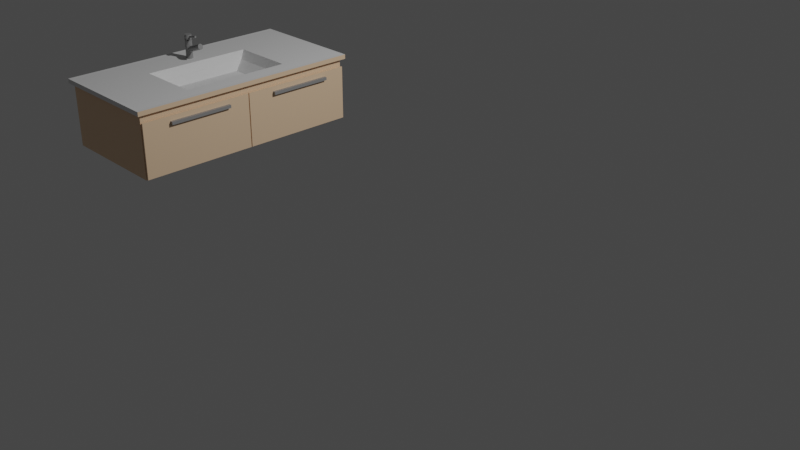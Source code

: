 # Source: sink-only.blend  (saved by Blender 2.93.21; exported with 4.5.12 LTS)
import bpy
from mathutils import Matrix  # noqa: F401  (used for matrix-valued properties, if any)

bpy.ops.wm.read_factory_settings(use_empty=True)
scene = bpy.context.scene
scene.name = 'Scene'

# ---- collections
col_collection = bpy.data.collections.new('Collection'); scene.collection.children.link(col_collection)

# ---- materials (node trees are filled in below, after node groups)
mat_tap_metal_001 = bpy.data.materials.new('tap-metal.001')
mat_tap_metal_001.use_transparent_shadow = False
mat_wood_001 = bpy.data.materials.new('wood.001')
mat_wood_001.use_transparent_shadow = False
mat_sink_white_001 = bpy.data.materials.new('sink-white.001')
mat_sink_white_001.use_transparent_shadow = False

# ---- material node trees
mat_tap_metal_001.use_nodes = True; mat_tap_metal_001.node_tree.nodes.clear()
_N = mat_tap_metal_001.node_tree.nodes; _L = mat_tap_metal_001.node_tree.links
n0 = _N.new('ShaderNodeBsdfPrincipled'); n0.name = 'Principled BSDF'; n0.location = (-105, 304)
n0.distribution = 'GGX'
n0.subsurface_method = 'BURLEY'
n0.inputs[0].default_value = (0.2608, 0.2608, 0.2608, 1.0)
n0.inputs[2].default_value = 0.3468
n0.inputs[3].default_value = 1.45
n0.inputs[27].default_value = (0.0, 0.0, 0.0, 1.0)
n0.inputs[28].default_value = 1.0
n1 = _N.new('ShaderNodeOutputMaterial'); n1.name = 'Material Output'; n1.location = (185, 304)
_L.new(n0.outputs[0], n1.inputs[0])
n1.is_active_output = True
mat_wood_001.use_nodes = True; mat_wood_001.node_tree.nodes.clear()
_N = mat_wood_001.node_tree.nodes; _L = mat_wood_001.node_tree.links
n0 = _N.new('ShaderNodeBsdfPrincipled'); n0.name = 'Principled BSDF'; n0.location = (10, 300)
n0.distribution = 'GGX'
n0.subsurface_method = 'BURLEY'
n0.inputs[0].default_value = (0.8469, 0.5972, 0.3916, 1.0)
n0.inputs[3].default_value = 1.45
n0.inputs[27].default_value = (0.0, 0.0, 0.0, 1.0)
n0.inputs[28].default_value = 1.0
n1 = _N.new('ShaderNodeOutputMaterial'); n1.name = 'Material Output'; n1.location = (300, 300)
_L.new(n0.outputs[0], n1.inputs[0])
n1.is_active_output = True
mat_sink_white_001.use_nodes = True; mat_sink_white_001.node_tree.nodes.clear()
_N = mat_sink_white_001.node_tree.nodes; _L = mat_sink_white_001.node_tree.links
n0 = _N.new('ShaderNodeBsdfPrincipled'); n0.name = 'Principled BSDF'; n0.location = (10, 300)
n0.distribution = 'GGX'
n0.subsurface_method = 'BURLEY'
n0.inputs[2].default_value = 1.0
n0.inputs[3].default_value = 1.45
n0.inputs[27].default_value = (0.0, 0.0, 0.0, 1.0)
n0.inputs[28].default_value = 1.0
n1 = _N.new('ShaderNodeOutputMaterial'); n1.name = 'Material Output'; n1.location = (300, 300)
_L.new(n0.outputs[0], n1.inputs[0])
n1.is_active_output = True

# ---- world
world_world = bpy.data.worlds.new('World'); scene.world = world_world
world_world.use_nodes = True; world_world.node_tree.nodes.clear()
_N = world_world.node_tree.nodes; _L = world_world.node_tree.links
n0 = _N.new('ShaderNodeOutputWorld'); n0.name = 'World Output'; n0.location = (300, 300)
n1 = _N.new('ShaderNodeBackground'); n1.name = 'Background'; n1.location = (10, 300)
n1.inputs[0].default_value = (0.05088, 0.05088, 0.05088, 1.0)
_L.new(n1.outputs[0], n0.inputs[0])
n0.is_active_output = True
world_world.color = (0.05088, 0.05088, 0.05088)
world_world.use_sun_shadow = False
world_world.sun_shadow_jitter_overblur = 0.0

# ---- cameras
cam_camera = bpy.data.cameras.new('Camera')
cam_camera.clip_end = 100.0
cam_camera.ortho_scale = 7.314

# ---- lights
light_light = bpy.data.lights.new('Light', 'POINT')
light_light.transmission_factor = 0.0
light_light.energy = 1000.0
light_light.shadow_soft_size = 0.1
light_light.shadow_maximum_resolution = 0.006
light_light.use_absolute_resolution = True

# ---- meshes
me_cylinder_008 = bpy.data.meshes.new('Cylinder.008')
me_cylinder_008.from_pydata([(0.0, 1.0, -1.0), (0.0, 1.0, 1.0), (0.1951, 0.9808, -1.0), (0.1951, 0.9808, 1.0), (0.3827, 0.9239, -1.0), (0.3827, 0.9239, 1.0), (0.5556, 0.8315, -1.0), (0.5556, 0.8315, 1.0), (0.7071, 0.7071, -1.0), (0.7071, 0.7071, 1.0), (0.8315, 0.5556, -1.0), (0.8315, 0.5556, 1.0), (0.9239, 0.3827, -1.0), (0.9239, 0.3827, 1.0), (0.9808, 0.1951, -1.0), (0.9808, 0.1951, 1.0), (1.0, -4.371e-08, -1.0), (1.0, -4.371e-08, 1.0), (0.9808, -0.1951, -1.0), (0.9808, -0.1951, 1.0), (0.9239, -0.3827, -1.0), (0.9239, -0.3827, 1.0), (0.8315, -0.5556, -1.0), (0.8315, -0.5556, 1.0), (0.7071, -0.7071, -1.0), (0.7071, -0.7071, 1.0), (0.5556, -0.8315, -1.0), (0.5556, -0.8315, 1.0), (0.3827, -0.9239, -1.0), (0.3827, -0.9239, 1.0), (0.1951, -0.9808, -1.0), (0.1951, -0.9808, 1.0), (-8.742e-08, -1.0, -1.0), (-8.742e-08, -1.0, 1.0), (-0.1951, -0.9808, -1.0), (-0.1951, -0.9808, 1.0), (-0.3827, -0.9239, -1.0), (-0.3827, -0.9239, 1.0), (-0.5556, -0.8315, -1.0), (-0.5556, -0.8315, 1.0), (-0.7071, -0.7071, -1.0), (-0.7071, -0.7071, 1.0), (-0.8315, -0.5556, -1.0), (-0.8315, -0.5556, 1.0), (-0.9239, -0.3827, -1.0), (-0.9239, -0.3827, 1.0), (-0.9808, -0.1951, -1.0), (-0.9808, -0.1951, 1.0), (-1.0, 1.192e-08, -1.0), (-1.0, 1.192e-08, 1.0), (-0.9808, 0.1951, -1.0), (-0.9808, 0.1951, 1.0), (-0.9239, 0.3827, -1.0), (-0.9239, 0.3827, 1.0), (-0.8315, 0.5556, -1.0), (-0.8315, 0.5556, 1.0), (-0.7071, 0.7071, -1.0), (-0.7071, 0.7071, 1.0), (-0.5556, 0.8315, -1.0), (-0.5556, 0.8315, 1.0), (-0.3827, 0.9239, -1.0), (-0.3827, 0.9239, 1.0), (-0.1951, 0.9808, -1.0), (-0.1951, 0.9808, 1.0)], [], [(0, 1, 3, 2), (2, 3, 5, 4), (4, 5, 7, 6), (6, 7, 9, 8), (8, 9, 11, 10), (10, 11, 13, 12), (12, 13, 15, 14), (14, 15, 17, 16), (16, 17, 19, 18), (18, 19, 21, 20), (20, 21, 23, 22), (22, 23, 25, 24), (24, 25, 27, 26), (26, 27, 29, 28), (28, 29, 31, 30), (30, 31, 33, 32), (32, 33, 35, 34), (34, 35, 37, 36), (36, 37, 39, 38), (38, 39, 41, 40), (40, 41, 43, 42), (42, 43, 45, 44), (44, 45, 47, 46), (46, 47, 49, 48), (48, 49, 51, 50), (50, 51, 53, 52), (52, 53, 55, 54), (54, 55, 57, 56), (56, 57, 59, 58), (58, 59, 61, 60), (3, 1, 63, 61, 59, 57, 55, 53, 51, 49, 47, 45, 43, 41, 39, 37, 35, 33, 31, 29, 27, 25, 23, 21, 19, 17, 15, 13, 11, 9, 7, 5), (60, 61, 63, 62), (62, 63, 1, 0), (0, 2, 4, 6, 8, 10, 12, 14, 16, 18, 20, 22, 24, 26, 28, 30, 32, 34, 36, 38, 40, 42, 44, 46, 48, 50, 52, 54, 56, 58, 60, 62)])
_uv = me_cylinder_008.uv_layers.new(name='UVMap')
_uv.uv.foreach_set('vector', [1.0, 0.5, 1.0, 1.0, 0.9688, 1.0, 0.9688, 0.5, 0.9688, 0.5, 0.9688, 1.0, 0.9375, 1.0, 0.9375, 0.5, 0.9375, 0.5, 0.9375, 1.0, 0.9062, 1.0, 0.9062, 0.5, 0.9062, 0.5, 0.9062, 1.0, 0.875, 1.0, 0.875, 0.5, 0.875, 0.5, 0.875, 1.0, 0.8438, 1.0, 0.8438, 0.5, 0.8438, 0.5, 0.8438, 1.0, 0.8125, 1.0, 0.8125, 0.5, 0.8125, 0.5, 0.8125, 1.0, 0.7812, 1.0, 0.7812, 0.5, 0.7812, 0.5, 0.7812, 1.0, 0.75, 1.0, 0.75, 0.5, 0.75, 0.5, 0.75, 1.0, 0.7188, 1.0, 0.7188, 0.5, 0.7188, 0.5, 0.7188, 1.0, 0.6875, 1.0, 0.6875, 0.5, 0.6875, 0.5, 0.6875, 1.0, 0.6562, 1.0, 0.6562, 0.5, 0.6562, 0.5, 0.6562, 1.0, 0.625, 1.0, 0.625, 0.5, 0.625, 0.5, 0.625, 1.0, 0.5938, 1.0, 0.5938, 0.5, 0.5938, 0.5, 0.5938, 1.0, 0.5625, 1.0, 0.5625, 0.5, 0.5625, 0.5, 0.5625, 1.0, 0.5312, 1.0, 0.5312, 0.5, 0.5312, 0.5, 0.5312, 1.0, 0.5, 1.0, 0.5, 0.5, 0.5, 0.5, 0.5, 1.0, 0.4688, 1.0, 0.4688, 0.5, 0.4688, 0.5, 0.4688, 1.0, 0.4375, 1.0, 0.4375, 0.5, 0.4375, 0.5, 0.4375, 1.0, 0.4062, 1.0, 0.4062, 0.5, 0.4062, 0.5, 0.4062, 1.0, 0.375, 1.0, 0.375, 0.5, 0.375, 0.5, 0.375, 1.0, 0.3438, 1.0, 0.3438, 0.5, 0.3438, 0.5, 0.3438, 1.0, 0.3125, 1.0, 0.3125, 0.5, 0.3125, 0.5, 0.3125, 1.0, 0.2812, 1.0, 0.2812, 0.5, 0.2812, 0.5, 0.2812, 1.0, 0.25, 1.0, 0.25, 0.5, 0.25, 0.5, 0.25, 1.0, 0.2188, 1.0, 0.2188, 0.5, 0.2188, 0.5, 0.2188, 1.0, 0.1875, 1.0, 0.1875, 0.5, 0.1875, 0.5, 0.1875, 1.0, 0.1562, 1.0, 0.1562, 0.5, 0.1562, 0.5, 0.1562, 1.0, 0.125, 1.0, 0.125, 0.5, 0.125, 0.5, 0.125, 1.0, 0.09375, 1.0, 0.09375, 0.5, 0.09375, 0.5, 0.09375, 1.0, 0.0625, 1.0, 0.0625, 0.5, 0.2968, 0.4854, 0.25, 0.49, 0.2032, 0.4854, 0.1582, 0.4717, 0.1167, 0.4496, 0.08029, 0.4197, 0.05045, 0.3833, 0.02827, 0.3418, 0.01461, 0.2968, 0.01, 0.25, 0.01461, 0.2032, 0.02827, 0.1582, 0.05045, 0.1167, 0.08029, 0.08029, 0.1167, 0.05045, 0.1582, 0.02827, 0.2032, 0.01461, 0.25, 0.01, 0.2968, 0.01461, 0.3418, 0.02827, 0.3833, 0.05045, 0.4197, 0.08029, 0.4496, 0.1167, 0.4717, 0.1582, 0.4854, 0.2032, 0.49, 0.25, 0.4854, 0.2968, 0.4717, 0.3418, 0.4496, 0.3833, 0.4197, 0.4197, 0.3833, 0.4496, 0.3418, 0.4717, 0.0625, 0.5, 0.0625, 1.0, 0.03125, 1.0, 0.03125, 0.5, 0.03125, 0.5, 0.03125, 1.0, 0.0, 1.0, 0.0, 0.5, 0.75, 0.49, 0.7968, 0.4854, 0.8418, 0.4717, 0.8833, 0.4496, 0.9197, 0.4197, 0.9496, 0.3833, 0.9717, 0.3418, 0.9854, 0.2968, 0.99, 0.25, 0.9854, 0.2032, 0.9717, 0.1582, 0.9496, 0.1167, 0.9197, 0.08029, 0.8833, 0.05045, 0.8418, 0.02827, 0.7968, 0.01461, 0.75, 0.01, 0.7032, 0.01461, 0.6582, 0.02827, 0.6167, 0.05045, 0.5803, 0.08029, 0.5504, 0.1167, 0.5283, 0.1582, 0.5146, 0.2032, 0.51, 0.25, 0.5146, 0.2968, 0.5283, 0.3418, 0.5504, 0.3833, 0.5803, 0.4197, 0.6167, 0.4496, 0.6582, 0.4717, 0.7032, 0.4854])
me_cylinder_008.materials.append(mat_tap_metal_001)
me_cylinder_008.use_remesh_fix_poles = True
me_cylinder_008.use_remesh_preserve_attributes = False
me_cylinder_008.update()
me_cylinder_009 = bpy.data.meshes.new('Cylinder.009')
me_cylinder_009.from_pydata([(0.0, 1.0, -1.0), (0.0, 1.0, 1.0), (0.1951, 0.9808, -1.0), (0.1951, 0.9808, 1.0), (0.3827, 0.9239, -1.0), (0.3827, 0.9239, 1.0), (0.5556, 0.8315, -1.0), (0.5556, 0.8315, 1.0), (0.7071, 0.7071, -1.0), (0.7071, 0.7071, 1.0), (0.8315, 0.5556, -1.0), (0.8315, 0.5556, 1.0), (0.9239, 0.3827, -1.0), (0.9239, 0.3827, 1.0), (0.9808, 0.1951, -1.0), (0.9808, 0.1951, 1.0), (1.0, -4.371e-08, -1.0), (1.0, -4.371e-08, 1.0), (0.9808, -0.1951, -1.0), (0.9808, -0.1951, 1.0), (0.9239, -0.3827, -1.0), (0.9239, -0.3827, 1.0), (0.8315, -0.5556, -1.0), (0.8315, -0.5556, 1.0), (0.7071, -0.7071, -1.0), (0.7071, -0.7071, 1.0), (0.5556, -0.8315, -1.0), (0.5556, -0.8315, 1.0), (0.3827, -0.9239, -1.0), (0.3827, -0.9239, 1.0), (0.1951, -0.9808, -1.0), (0.1951, -0.9808, 1.0), (-8.742e-08, -1.0, -1.0), (-8.742e-08, -1.0, 1.0), (-0.1951, -0.9808, -1.0), (-0.1951, -0.9808, 1.0), (-0.3827, -0.9239, -1.0), (-0.3827, -0.9239, 1.0), (-0.5556, -0.8315, -1.0), (-0.5556, -0.8315, 1.0), (-0.7071, -0.7071, -1.0), (-0.7071, -0.7071, 1.0), (-0.8315, -0.5556, -1.0), (-0.8315, -0.5556, 1.0), (-0.9239, -0.3827, -1.0), (-0.9239, -0.3827, 1.0), (-0.9808, -0.1951, -1.0), (-0.9808, -0.1951, 1.0), (-1.0, 1.192e-08, -1.0), (-1.0, 1.192e-08, 1.0), (-0.9808, 0.1951, -1.0), (-0.9808, 0.1951, 1.0), (-0.9239, 0.3827, -1.0), (-0.9239, 0.3827, 1.0), (-0.8315, 0.5556, -1.0), (-0.8315, 0.5556, 1.0), (-0.7071, 0.7071, -1.0), (-0.7071, 0.7071, 1.0), (-0.5556, 0.8315, -1.0), (-0.5556, 0.8315, 1.0), (-0.3827, 0.9239, -1.0), (-0.3827, 0.9239, 1.0), (-0.1951, 0.9808, -1.0), (-0.1951, 0.9808, 1.0)], [], [(0, 1, 3, 2), (2, 3, 5, 4), (4, 5, 7, 6), (6, 7, 9, 8), (8, 9, 11, 10), (10, 11, 13, 12), (12, 13, 15, 14), (14, 15, 17, 16), (16, 17, 19, 18), (18, 19, 21, 20), (20, 21, 23, 22), (22, 23, 25, 24), (24, 25, 27, 26), (26, 27, 29, 28), (28, 29, 31, 30), (30, 31, 33, 32), (32, 33, 35, 34), (34, 35, 37, 36), (36, 37, 39, 38), (38, 39, 41, 40), (40, 41, 43, 42), (42, 43, 45, 44), (44, 45, 47, 46), (46, 47, 49, 48), (48, 49, 51, 50), (50, 51, 53, 52), (52, 53, 55, 54), (54, 55, 57, 56), (56, 57, 59, 58), (58, 59, 61, 60), (3, 1, 63, 61, 59, 57, 55, 53, 51, 49, 47, 45, 43, 41, 39, 37, 35, 33, 31, 29, 27, 25, 23, 21, 19, 17, 15, 13, 11, 9, 7, 5), (60, 61, 63, 62), (62, 63, 1, 0), (0, 2, 4, 6, 8, 10, 12, 14, 16, 18, 20, 22, 24, 26, 28, 30, 32, 34, 36, 38, 40, 42, 44, 46, 48, 50, 52, 54, 56, 58, 60, 62)])
_uv = me_cylinder_009.uv_layers.new(name='UVMap')
_uv.uv.foreach_set('vector', [1.0, 0.5, 1.0, 1.0, 0.9688, 1.0, 0.9688, 0.5, 0.9688, 0.5, 0.9688, 1.0, 0.9375, 1.0, 0.9375, 0.5, 0.9375, 0.5, 0.9375, 1.0, 0.9062, 1.0, 0.9062, 0.5, 0.9062, 0.5, 0.9062, 1.0, 0.875, 1.0, 0.875, 0.5, 0.875, 0.5, 0.875, 1.0, 0.8438, 1.0, 0.8438, 0.5, 0.8438, 0.5, 0.8438, 1.0, 0.8125, 1.0, 0.8125, 0.5, 0.8125, 0.5, 0.8125, 1.0, 0.7812, 1.0, 0.7812, 0.5, 0.7812, 0.5, 0.7812, 1.0, 0.75, 1.0, 0.75, 0.5, 0.75, 0.5, 0.75, 1.0, 0.7188, 1.0, 0.7188, 0.5, 0.7188, 0.5, 0.7188, 1.0, 0.6875, 1.0, 0.6875, 0.5, 0.6875, 0.5, 0.6875, 1.0, 0.6562, 1.0, 0.6562, 0.5, 0.6562, 0.5, 0.6562, 1.0, 0.625, 1.0, 0.625, 0.5, 0.625, 0.5, 0.625, 1.0, 0.5938, 1.0, 0.5938, 0.5, 0.5938, 0.5, 0.5938, 1.0, 0.5625, 1.0, 0.5625, 0.5, 0.5625, 0.5, 0.5625, 1.0, 0.5312, 1.0, 0.5312, 0.5, 0.5312, 0.5, 0.5312, 1.0, 0.5, 1.0, 0.5, 0.5, 0.5, 0.5, 0.5, 1.0, 0.4688, 1.0, 0.4688, 0.5, 0.4688, 0.5, 0.4688, 1.0, 0.4375, 1.0, 0.4375, 0.5, 0.4375, 0.5, 0.4375, 1.0, 0.4062, 1.0, 0.4062, 0.5, 0.4062, 0.5, 0.4062, 1.0, 0.375, 1.0, 0.375, 0.5, 0.375, 0.5, 0.375, 1.0, 0.3438, 1.0, 0.3438, 0.5, 0.3438, 0.5, 0.3438, 1.0, 0.3125, 1.0, 0.3125, 0.5, 0.3125, 0.5, 0.3125, 1.0, 0.2812, 1.0, 0.2812, 0.5, 0.2812, 0.5, 0.2812, 1.0, 0.25, 1.0, 0.25, 0.5, 0.25, 0.5, 0.25, 1.0, 0.2188, 1.0, 0.2188, 0.5, 0.2188, 0.5, 0.2188, 1.0, 0.1875, 1.0, 0.1875, 0.5, 0.1875, 0.5, 0.1875, 1.0, 0.1562, 1.0, 0.1562, 0.5, 0.1562, 0.5, 0.1562, 1.0, 0.125, 1.0, 0.125, 0.5, 0.125, 0.5, 0.125, 1.0, 0.09375, 1.0, 0.09375, 0.5, 0.09375, 0.5, 0.09375, 1.0, 0.0625, 1.0, 0.0625, 0.5, 0.2968, 0.4854, 0.25, 0.49, 0.2032, 0.4854, 0.1582, 0.4717, 0.1167, 0.4496, 0.08029, 0.4197, 0.05045, 0.3833, 0.02827, 0.3418, 0.01461, 0.2968, 0.01, 0.25, 0.01461, 0.2032, 0.02827, 0.1582, 0.05045, 0.1167, 0.08029, 0.08029, 0.1167, 0.05045, 0.1582, 0.02827, 0.2032, 0.01461, 0.25, 0.01, 0.2968, 0.01461, 0.3418, 0.02827, 0.3833, 0.05045, 0.4197, 0.08029, 0.4496, 0.1167, 0.4717, 0.1582, 0.4854, 0.2032, 0.49, 0.25, 0.4854, 0.2968, 0.4717, 0.3418, 0.4496, 0.3833, 0.4197, 0.4197, 0.3833, 0.4496, 0.3418, 0.4717, 0.0625, 0.5, 0.0625, 1.0, 0.03125, 1.0, 0.03125, 0.5, 0.03125, 0.5, 0.03125, 1.0, 0.0, 1.0, 0.0, 0.5, 0.75, 0.49, 0.7968, 0.4854, 0.8418, 0.4717, 0.8833, 0.4496, 0.9197, 0.4197, 0.9496, 0.3833, 0.9717, 0.3418, 0.9854, 0.2968, 0.99, 0.25, 0.9854, 0.2032, 0.9717, 0.1582, 0.9496, 0.1167, 0.9197, 0.08029, 0.8833, 0.05045, 0.8418, 0.02827, 0.7968, 0.01461, 0.75, 0.01, 0.7032, 0.01461, 0.6582, 0.02827, 0.6167, 0.05045, 0.5803, 0.08029, 0.5504, 0.1167, 0.5283, 0.1582, 0.5146, 0.2032, 0.51, 0.25, 0.5146, 0.2968, 0.5283, 0.3418, 0.5504, 0.3833, 0.5803, 0.4197, 0.6167, 0.4496, 0.6582, 0.4717, 0.7032, 0.4854])
me_cylinder_009.materials.append(mat_tap_metal_001)
me_cylinder_009.use_remesh_fix_poles = True
me_cylinder_009.use_remesh_preserve_attributes = False
me_cylinder_009.update()
me_cylinder_012 = bpy.data.meshes.new('Cylinder.012')
me_cylinder_012.from_pydata([(0.0, 1.0, -1.0), (0.0, 1.0, 1.0), (0.1951, 0.9808, -1.0), (0.1951, 0.9808, 1.0), (0.3827, 0.9239, -1.0), (0.3827, 0.9239, 1.0), (0.5556, 0.8315, -1.0), (0.5556, 0.8315, 1.0), (0.7071, 0.7071, -1.0), (0.7071, 0.7071, 1.0), (0.8315, 0.5556, -1.0), (0.8315, 0.5556, 1.0), (0.9239, 0.3827, -1.0), (0.9239, 0.3827, 1.0), (0.9808, 0.1951, -1.0), (0.9808, 0.1951, 1.0), (1.0, -4.371e-08, -1.0), (1.0, -4.371e-08, 1.0), (0.9808, -0.1951, -1.0), (0.9808, -0.1951, 1.0), (0.9239, -0.3827, -1.0), (0.9239, -0.3827, 1.0), (0.8315, -0.5556, -1.0), (0.8315, -0.5556, 1.0), (0.7071, -0.7071, -1.0), (0.7071, -0.7071, 1.0), (0.5556, -0.8315, -1.0), (0.5556, -0.8315, 1.0), (0.3827, -0.9239, -1.0), (0.3827, -0.9239, 1.0), (0.1951, -0.9808, -1.0), (0.1951, -0.9808, 1.0), (-8.742e-08, -1.0, -1.0), (-8.742e-08, -1.0, 1.0), (-0.1951, -0.9808, -1.0), (-0.1951, -0.9808, 1.0), (-0.3827, -0.9239, -1.0), (-0.3827, -0.9239, 1.0), (-0.5556, -0.8315, -1.0), (-0.5556, -0.8315, 1.0), (-0.7071, -0.7071, -1.0), (-0.7071, -0.7071, 1.0), (-0.8315, -0.5556, -1.0), (-0.8315, -0.5556, 1.0), (-0.9239, -0.3827, -1.0), (-0.9239, -0.3827, 1.0), (-0.9808, -0.1951, -1.0), (-0.9808, -0.1951, 1.0), (-1.0, 1.192e-08, -1.0), (-1.0, 1.192e-08, 1.0), (-0.9808, 0.1951, -1.0), (-0.9808, 0.1951, 1.0), (-0.9239, 0.3827, -1.0), (-0.9239, 0.3827, 1.0), (-0.8315, 0.5556, -1.0), (-0.8315, 0.5556, 1.0), (-0.7071, 0.7071, -1.0), (-0.7071, 0.7071, 1.0), (-0.5556, 0.8315, -1.0), (-0.5556, 0.8315, 1.0), (-0.3827, 0.9239, -1.0), (-0.3827, 0.9239, 1.0), (-0.1951, 0.9808, -1.0), (-0.1951, 0.9808, 1.0), (-31.91, -20.86, 7.16), (-31.91, -19.88, 7.257), (-31.91, -20.36, 6.76), (-31.91, -19.39, 6.857), (-8.402, -20.86, 7.16), (-8.402, -19.88, 7.257), (-8.402, -20.36, 6.76), (-8.402, -19.39, 6.857), (10.33, -20.86, 7.16), (10.33, -19.88, 7.257), (10.33, -20.36, 6.76), (10.33, -19.39, 6.857), (33.84, -20.86, 7.16), (33.84, -19.88, 7.257), (33.84, -20.36, 6.76), (33.84, -19.39, 6.857), (-42.33, -35.61, 5.355), (-42.33, -17.93, 7.126), (-42.33, -35.41, 5.191), (-42.33, -17.72, 6.962), (-0.2413, -35.61, 5.355), (-0.2413, -17.93, 7.126), (-0.2413, -35.41, 5.191), (-0.2413, -17.72, 6.962), (0.1795, -35.61, 5.355), (0.1795, -17.93, 7.126), (0.1795, -35.41, 5.191), (0.1795, -17.72, 6.962), (42.27, -35.61, 5.355), (42.27, -17.93, 7.126), (42.27, -35.41, 5.191), (42.27, -17.72, 6.962), (42.33, -1.832, -3.558), (42.33, -22.45, -5.622), (42.33, -15.03, 7.067), (42.33, -35.64, 5.003), (-42.33, -1.832, -3.558), (-42.33, -22.45, -5.622), (-42.33, -15.03, 7.067), (-42.33, -35.64, 5.003), (42.33, -15.03, 7.067), (-42.33, -15.03, 7.067), (42.33, -1.832, -3.558), (-42.33, -1.832, -3.558), (20.23, -11.88, 5.784), (-20.23, -11.88, 5.784), (20.23, -4.493, -0.1639), (-20.23, -4.493, -0.1639), (42.33, -13.65, 7.205), (-42.33, -13.65, 7.205), (42.33, -0.4499, -3.419), (-42.33, -0.4499, -3.419), (14.24, -16.28, 4.354), (-14.24, -16.28, 4.354), (14.24, -11.08, 0.166), (-14.24, -11.08, 0.166), (43.67, -15.54, 7.439), (-43.67, -15.54, 7.439), (43.67, -1.413, -3.94), (-43.67, -1.413, -3.94), (43.67, -14.06, 7.587), (-43.67, -14.06, 7.587), (43.67, 0.06714, -3.791), (-43.67, 0.06714, -3.791), (-18.11, -7.628, -0.1276), (18.11, -7.628, -0.1276), (18.11, -14.24, 5.198), (-18.11, -14.24, 5.198), (-0.3741, 4.083, -0.5826), (-0.3741, 3.521, 0.5679), (-0.3669, 4.151, -0.5799), (-0.3669, 3.589, 0.5706), (-0.3456, 4.217, -0.5773), (-0.3456, 3.655, 0.5731), (-0.3111, 4.277, -0.5749), (-0.3111, 3.715, 0.5755), (-0.2645, 4.33, -0.5728), (-0.2645, 3.768, 0.5776), (-0.2078, 4.373, -0.5711), (-0.2078, 3.812, 0.5793), (-0.1432, 4.406, -0.5699), (-0.1432, 3.844, 0.5806), (-0.07298, 4.426, -0.5691), (-0.07298, 3.864, 0.5814), (7.176e-08, 4.432, -0.5688), (2.573e-08, 3.871, 0.5816), (0.07298, 4.426, -0.5691), (0.07298, 3.864, 0.5814), (0.1432, 4.406, -0.5699), (0.1432, 3.844, 0.5806), (0.2078, 4.373, -0.5711), (0.2078, 3.812, 0.5793), (0.2645, 4.33, -0.5728), (0.2645, 3.768, 0.5776), (0.3111, 4.277, -0.5749), (0.3111, 3.715, 0.5755), (0.3456, 4.217, -0.5773), (0.3456, 3.655, 0.5731), (0.3669, 4.151, -0.5799), (0.3669, 3.589, 0.5706), (0.3741, 4.083, -0.5826), (0.3741, 3.521, 0.5679), (0.3669, 4.015, -0.5853), (0.3669, 3.453, 0.5652), (0.3456, 3.949, -0.5878), (0.3456, 3.387, 0.5626), (0.3111, 3.888, -0.5902), (0.3111, 3.327, 0.5602), (0.2645, 3.836, -0.5923), (0.2645, 3.274, 0.5581), (0.2078, 3.792, -0.594), (0.2078, 3.23, 0.5564), (0.1432, 3.76, -0.5953), (0.1432, 3.198, 0.5552), (0.07298, 3.74, -0.5961), (0.07298, 3.178, 0.5544), (-1.384e-08, 3.733, -0.5963), (-5.987e-08, 3.171, 0.5541), (-0.07298, 3.74, -0.5961), (-0.07298, 3.178, 0.5544), (-0.1432, 3.76, -0.5953), (-0.1432, 3.198, 0.5552), (-0.2078, 3.792, -0.594), (-0.2078, 3.23, 0.5564), (-0.2645, 3.836, -0.5923), (-0.2645, 3.274, 0.5581), (-0.3111, 3.888, -0.5902), (-0.3111, 3.327, 0.5602), (-0.3456, 3.949, -0.5878), (-0.3456, 3.387, 0.5626), (-0.3669, 4.015, -0.5853), (-0.3669, 3.453, 0.5652), (-3.553e-15, -3.718, -1.908), (0.2485, -3.725, -1.902), (0.4874, -3.748, -1.883), (0.7075, -3.785, -1.854), (0.9005, -3.835, -1.813), (1.059, -3.895, -1.765), (1.177, -3.965, -1.709), (1.249, -4.04, -1.649), (1.274, -4.117, -1.586), (1.249, -4.195, -1.523), (1.177, -4.27, -1.463), (1.059, -4.34, -1.407), (0.9005, -4.4, -1.358), (0.7075, -4.45, -1.318), (0.4874, -4.487, -1.289), (0.2485, -4.509, -1.27), (-1.113e-07, -4.517, -1.264), (-0.2485, -4.509, -1.27), (-0.4874, -4.487, -1.289), (-0.7075, -4.45, -1.318), (-0.9005, -4.4, -1.358), (-1.059, -4.34, -1.407), (-1.177, -4.27, -1.463), (-1.249, -4.195, -1.523), (-1.274, -4.117, -1.586), (-1.249, -4.04, -1.649), (-1.177, -3.965, -1.709), (-1.059, -3.895, -1.765), (-0.9005, -3.835, -1.813), (-0.7075, -3.785, -1.854), (-0.4874, -3.748, -1.883), (-0.2485, -3.725, -1.902), (0.2485, 5.463, -0.9816), (-3.553e-15, 5.47, -0.9878), (0.4874, 5.44, -0.9633), (0.7075, 5.403, -0.9335), (0.9005, 5.353, -0.8935), (1.059, 5.293, -0.8448), (1.177, 5.224, -0.7891), (1.249, 5.149, -0.7288), (1.274, 5.071, -0.666), (1.249, 4.993, -0.6032), (1.177, 4.918, -0.5428), (1.059, 4.849, -0.4872), (0.9005, 4.788, -0.4384), (0.7075, 4.738, -0.3984), (0.4874, 4.701, -0.3687), (0.2485, 4.679, -0.3504), (-1.113e-07, 4.671, -0.3442), (-0.2485, 4.679, -0.3504), (-0.4874, 4.701, -0.3687), (-0.7075, 4.738, -0.3984), (-0.9005, 4.788, -0.4384), (-1.059, 4.849, -0.4872), (-1.177, 4.918, -0.5428), (-1.249, 4.993, -0.6032), (-1.274, 5.071, -0.666), (-1.249, 5.149, -0.7288), (-1.177, 5.224, -0.7891), (-1.059, 5.293, -0.8448), (-0.9005, 5.353, -0.8935), (-0.7075, 5.403, -0.9335), (-0.4874, 5.44, -0.9633), (-0.2485, 5.463, -0.9816), (-3.553e-15, 3.555, -1.18), (-1.536e-09, 3.48, -1.074), (-1.536e-09, 3.582, -1.064), (-3.553e-15, 3.824, -1.153), (0.2485, 3.817, -1.146), (0.171, 3.577, -1.06), (0.171, 3.475, -1.07), (0.2485, 3.548, -1.173), (0.4874, 3.794, -1.128), (0.3355, 3.561, -1.047), (0.3355, 3.459, -1.057), (0.4874, 3.525, -1.155), (0.7075, 3.757, -1.098), (0.487, 3.536, -1.027), (0.487, 3.434, -1.037), (0.7075, 3.488, -1.125), (0.9005, 3.707, -1.058), (0.6198, 3.502, -0.9992), (0.6198, 3.4, -1.009), (0.9005, 3.438, -1.085), (1.059, 3.647, -1.01), (0.7289, 3.46, -0.9656), (0.7289, 3.358, -0.9758), (1.059, 3.378, -1.036), (1.177, 3.578, -0.9539), (0.8099, 3.413, -0.9273), (0.8099, 3.31, -0.9375), (1.177, 3.309, -0.9809), (1.249, 3.503, -0.8936), (0.8597, 3.361, -0.8857), (0.8597, 3.259, -0.896), (1.249, 3.234, -0.9205), (1.274, 3.425, -0.8308), (0.8766, 3.307, -0.8425), (0.8766, 3.205, -0.8528), (1.274, 3.156, -0.8577), (1.249, 3.347, -0.768), (0.8597, 3.254, -0.7993), (0.8597, 3.151, -0.8096), (1.249, 3.078, -0.7949), (1.177, 3.272, -0.7076), (0.8099, 3.202, -0.7578), (0.8099, 3.1, -0.768), (1.177, 3.003, -0.7346), (1.059, 3.203, -0.652), (0.7289, 3.154, -0.7195), (0.7289, 3.052, -0.7297), (1.059, 2.934, -0.6789), (0.9005, 3.142, -0.6032), (0.6198, 3.113, -0.6859), (0.6198, 3.011, -0.6961), (0.9005, 2.873, -0.6302), (0.7075, 3.092, -0.5632), (0.487, 3.079, -0.6584), (0.487, 2.976, -0.6686), (0.7075, 2.823, -0.5902), (0.4874, 3.056, -0.5335), (0.3355, 3.053, -0.6379), (0.3355, 2.951, -0.6481), (0.4874, 2.786, -0.5604), (0.2485, 3.033, -0.5152), (0.171, 3.037, -0.6253), (0.171, 2.935, -0.6355), (0.2485, 2.764, -0.5421), (-1.113e-07, 3.025, -0.509), (-7.817e-08, 3.032, -0.621), (-7.817e-08, 2.93, -0.6313), (-1.113e-07, 2.756, -0.5359), (-0.2485, 3.033, -0.5152), (-0.171, 3.037, -0.6253), (-0.171, 2.935, -0.6355), (-0.2485, 2.764, -0.5421), (-0.4874, 3.056, -0.5335), (-0.3355, 3.053, -0.6379), (-0.3355, 2.951, -0.6481), (-0.4874, 2.786, -0.5604), (-0.7075, 3.092, -0.5632), (-0.487, 3.079, -0.6584), (-0.487, 2.976, -0.6686), (-0.7075, 2.823, -0.5902), (-0.9005, 3.142, -0.6032), (-0.6198, 3.113, -0.6859), (-0.6198, 3.011, -0.6961), (-0.9005, 2.873, -0.6302), (-1.059, 3.203, -0.652), (-0.7289, 3.154, -0.7195), (-0.7289, 3.052, -0.7297), (-1.059, 2.934, -0.6789), (-1.177, 3.272, -0.7076), (-0.8099, 3.202, -0.7578), (-0.8099, 3.1, -0.768), (-1.177, 3.003, -0.7346), (-1.249, 3.347, -0.768), (-0.8597, 3.254, -0.7993), (-0.8597, 3.151, -0.8096), (-1.249, 3.078, -0.7949), (-1.274, 3.425, -0.8308), (-0.8766, 3.307, -0.8425), (-0.8766, 3.205, -0.8528), (-1.274, 3.156, -0.8577), (-1.249, 3.503, -0.8936), (-0.8597, 3.361, -0.8857), (-0.8597, 3.259, -0.896), (-1.249, 3.234, -0.9205), (-1.177, 3.578, -0.9539), (-0.8099, 3.413, -0.9273), (-0.8099, 3.31, -0.9375), (-1.177, 3.309, -0.9809), (-1.059, 3.647, -1.01), (-0.7289, 3.46, -0.9656), (-0.7289, 3.358, -0.9758), (-1.059, 3.378, -1.036), (-0.9005, 3.707, -1.058), (-0.6198, 3.502, -0.9992), (-0.6198, 3.4, -1.009), (-0.9005, 3.438, -1.085), (-0.7075, 3.757, -1.098), (-0.487, 3.536, -1.027), (-0.487, 3.434, -1.037), (-0.7075, 3.488, -1.125), (-0.4874, 3.794, -1.128), (-0.3355, 3.561, -1.047), (-0.3355, 3.459, -1.057), (-0.4874, 3.525, -1.155), (-0.2485, 3.817, -1.146), (-0.171, 3.577, -1.06), (-0.171, 3.475, -1.07), (-0.2485, 3.548, -1.173)], [], [(0, 1, 3, 2), (2, 3, 5, 4), (4, 5, 7, 6), (6, 7, 9, 8), (8, 9, 11, 10), (10, 11, 13, 12), (12, 13, 15, 14), (14, 15, 17, 16), (16, 17, 19, 18), (18, 19, 21, 20), (20, 21, 23, 22), (22, 23, 25, 24), (24, 25, 27, 26), (26, 27, 29, 28), (28, 29, 31, 30), (30, 31, 33, 32), (32, 33, 35, 34), (34, 35, 37, 36), (36, 37, 39, 38), (38, 39, 41, 40), (40, 41, 43, 42), (42, 43, 45, 44), (44, 45, 47, 46), (46, 47, 49, 48), (48, 49, 51, 50), (50, 51, 53, 52), (52, 53, 55, 54), (54, 55, 57, 56), (56, 57, 59, 58), (58, 59, 61, 60), (3, 1, 63, 61, 59, 57, 55, 53, 51, 49, 47, 45, 43, 41, 39, 37, 35, 33, 31, 29, 27, 25, 23, 21, 19, 17, 15, 13, 11, 9, 7, 5), (60, 61, 63, 62), (62, 63, 1, 0), (0, 2, 4, 6, 8, 10, 12, 14, 16, 18, 20, 22, 24, 26, 28, 30, 32, 34, 36, 38, 40, 42, 44, 46, 48, 50, 52, 54, 56, 58, 60, 62), (64, 65, 67, 66), (66, 67, 71, 70), (70, 71, 69, 68), (68, 69, 65, 64), (66, 70, 68, 64), (71, 67, 65, 69), (72, 73, 75, 74), (74, 75, 79, 78), (78, 79, 77, 76), (76, 77, 73, 72), (74, 78, 76, 72), (79, 75, 73, 77), (80, 81, 83, 82), (82, 83, 87, 86), (86, 87, 85, 84), (84, 85, 81, 80), (82, 86, 84, 80), (87, 83, 81, 85), (88, 89, 91, 90), (90, 91, 95, 94), (94, 95, 93, 92), (92, 93, 89, 88), (90, 94, 92, 88), (95, 91, 89, 93), (96, 100, 107, 106), (99, 98, 102, 103), (103, 102, 100, 101), (101, 97, 99, 103), (97, 96, 98, 99), (101, 100, 96, 97), (112, 113, 125, 124), (102, 98, 104, 105), (100, 102, 105, 107), (98, 96, 106, 104), (129, 128, 119, 118), (113, 115, 127, 125), (104, 106, 122, 120), (106, 107, 123, 122), (108, 109, 113, 112), (110, 108, 112, 114), (109, 111, 115, 113), (111, 110, 114, 115), (118, 119, 117, 116), (130, 129, 118, 116), (128, 131, 117, 119), (131, 130, 116, 117), (123, 121, 125, 127), (121, 120, 124, 125), (122, 123, 127, 126), (120, 122, 126, 124), (107, 105, 121, 123), (115, 114, 126, 127), (105, 104, 120, 121), (114, 112, 124, 126), (109, 108, 130, 131), (111, 109, 131, 128), (108, 110, 129, 130), (110, 111, 128, 129), (132, 133, 135, 134), (134, 135, 137, 136), (136, 137, 139, 138), (138, 139, 141, 140), (140, 141, 143, 142), (142, 143, 145, 144), (144, 145, 147, 146), (146, 147, 149, 148), (148, 149, 151, 150), (150, 151, 153, 152), (152, 153, 155, 154), (154, 155, 157, 156), (156, 157, 159, 158), (158, 159, 161, 160), (160, 161, 163, 162), (162, 163, 165, 164), (164, 165, 167, 166), (166, 167, 169, 168), (168, 169, 171, 170), (170, 171, 173, 172), (172, 173, 175, 174), (174, 175, 177, 176), (176, 177, 179, 178), (178, 179, 181, 180), (180, 181, 183, 182), (182, 183, 185, 184), (184, 185, 187, 186), (186, 187, 189, 188), (188, 189, 191, 190), (190, 191, 193, 192), (135, 133, 195, 193, 191, 189, 187, 185, 183, 181, 179, 177, 175, 173, 171, 169, 167, 165, 163, 161, 159, 157, 155, 153, 151, 149, 147, 145, 143, 141, 139, 137), (192, 193, 195, 194), (194, 195, 133, 132), (132, 134, 136, 138, 140, 142, 144, 146, 148, 150, 152, 154, 156, 158, 160, 162, 164, 166, 168, 170, 172, 174, 176, 178, 180, 182, 184, 186, 188, 190, 192, 194), (228, 230, 268, 264), (230, 231, 272, 268), (231, 232, 276, 272), (232, 233, 280, 276), (233, 234, 284, 280), (234, 235, 288, 284), (235, 236, 292, 288), (236, 237, 296, 292), (237, 238, 300, 296), (238, 239, 304, 300), (239, 240, 308, 304), (240, 241, 312, 308), (241, 242, 316, 312), (242, 243, 320, 316), (243, 244, 324, 320), (244, 245, 328, 324), (245, 246, 332, 328), (246, 247, 336, 332), (247, 248, 340, 336), (248, 249, 344, 340), (249, 250, 348, 344), (250, 251, 352, 348), (251, 252, 356, 352), (252, 253, 360, 356), (253, 254, 364, 360), (254, 255, 368, 364), (255, 256, 372, 368), (256, 257, 376, 372), (257, 258, 380, 376), (258, 259, 384, 380), (259, 229, 263, 384), (196, 197, 198, 199, 200, 201, 202, 203, 204, 205, 206, 207, 208, 209, 210, 211, 212, 213, 214, 215, 216, 217, 218, 219, 220, 221, 222, 223, 224, 225, 226, 227), (228, 229, 259, 258, 257, 256, 255, 254, 253, 252, 251, 250, 249, 248, 247, 246, 245, 244, 243, 242, 241, 240, 239, 238, 237, 236, 235, 234, 233, 232, 231, 230), (227, 387, 260, 196), (387, 386, 261, 260), (386, 385, 262, 261), (385, 384, 263, 262), (226, 383, 387, 227), (383, 382, 386, 387), (382, 381, 385, 386), (381, 380, 384, 385), (225, 379, 383, 226), (379, 378, 382, 383), (378, 377, 381, 382), (377, 376, 380, 381), (224, 375, 379, 225), (375, 374, 378, 379), (374, 373, 377, 378), (373, 372, 376, 377), (223, 371, 375, 224), (371, 370, 374, 375), (370, 369, 373, 374), (369, 368, 372, 373), (222, 367, 371, 223), (367, 366, 370, 371), (366, 365, 369, 370), (365, 364, 368, 369), (221, 363, 367, 222), (363, 362, 366, 367), (362, 361, 365, 366), (361, 360, 364, 365), (220, 359, 363, 221), (359, 358, 362, 363), (358, 357, 361, 362), (357, 356, 360, 361), (219, 355, 359, 220), (355, 354, 358, 359), (354, 353, 357, 358), (353, 352, 356, 357), (218, 351, 355, 219), (351, 350, 354, 355), (350, 349, 353, 354), (349, 348, 352, 353), (217, 347, 351, 218), (347, 346, 350, 351), (346, 345, 349, 350), (345, 344, 348, 349), (216, 343, 347, 217), (343, 342, 346, 347), (342, 341, 345, 346), (341, 340, 344, 345), (215, 339, 343, 216), (339, 338, 342, 343), (338, 337, 341, 342), (337, 336, 340, 341), (214, 335, 339, 215), (335, 334, 338, 339), (334, 333, 337, 338), (333, 332, 336, 337), (213, 331, 335, 214), (331, 330, 334, 335), (330, 329, 333, 334), (329, 328, 332, 333), (212, 327, 331, 213), (327, 326, 330, 331), (326, 325, 329, 330), (325, 324, 328, 329), (211, 323, 327, 212), (323, 322, 326, 327), (322, 321, 325, 326), (321, 320, 324, 325), (210, 319, 323, 211), (319, 318, 322, 323), (318, 317, 321, 322), (317, 316, 320, 321), (209, 315, 319, 210), (315, 314, 318, 319), (314, 313, 317, 318), (313, 312, 316, 317), (208, 311, 315, 209), (311, 310, 314, 315), (310, 309, 313, 314), (309, 308, 312, 313), (207, 307, 311, 208), (307, 306, 310, 311), (306, 305, 309, 310), (305, 304, 308, 309), (206, 303, 307, 207), (303, 302, 306, 307), (302, 301, 305, 306), (301, 300, 304, 305), (205, 299, 303, 206), (299, 298, 302, 303), (298, 297, 301, 302), (297, 296, 300, 301), (204, 295, 299, 205), (295, 294, 298, 299), (294, 293, 297, 298), (293, 292, 296, 297), (203, 291, 295, 204), (291, 290, 294, 295), (290, 289, 293, 294), (289, 288, 292, 293), (202, 287, 291, 203), (287, 286, 290, 291), (286, 285, 289, 290), (285, 284, 288, 289), (201, 283, 287, 202), (283, 282, 286, 287), (282, 281, 285, 286), (281, 280, 284, 285), (200, 279, 283, 201), (279, 278, 282, 283), (278, 277, 281, 282), (277, 276, 280, 281), (199, 275, 279, 200), (275, 274, 278, 279), (274, 273, 277, 278), (273, 272, 276, 277), (198, 271, 275, 199), (271, 270, 274, 275), (270, 269, 273, 274), (269, 268, 272, 273), (197, 267, 271, 198), (267, 266, 270, 271), (266, 265, 269, 270), (265, 264, 268, 269), (196, 260, 267, 197), (260, 261, 266, 267), (261, 262, 265, 266), (262, 263, 264, 265), (263, 229, 228, 264)])
me_cylinder_012.polygons.foreach_set('material_index', [0, 0, 0, 0, 0, 0, 0, 0, 0, 0, 0, 0, 0, 0, 0, 0, 0, 0, 0, 0, 0, 0, 0, 0, 0, 0, 0, 0, 0, 0, 0, 0, 0, 0, 0, 0, 0, 0, 0, 0, 0, 0, 0, 0, 0, 0, 1, 1, 1, 1, 1, 1, 1, 1, 1, 1, 1, 1, 1, 1, 1, 1, 1, 1, 2, 1, 1, 1, 2, 2, 1, 1, 2, 2, 2, 2, 2, 2, 2, 2, 2, 1, 2, 2, 1, 2, 1, 2, 2, 2, 2, 2, 0, 0, 0, 0, 0, 0, 0, 0, 0, 0, 0, 0, 0, 0, 0, 0, 0, 0, 0, 0, 0, 0, 0, 0, 0, 0, 0, 0, 0, 0, 0, 0, 0, 0, 0, 0, 0, 0, 0, 0, 0, 0, 0, 0, 0, 0, 0, 0, 0, 0, 0, 0, 0, 0, 0, 0, 0, 0, 0, 0, 0, 0, 0, 0, 0, 0, 0, 0, 0, 0, 0, 0, 0, 0, 0, 0, 0, 0, 0, 0, 0, 0, 0, 0, 0, 0, 0, 0, 0, 0, 0, 0, 0, 0, 0, 0, 0, 0, 0, 0, 0, 0, 0, 0, 0, 0, 0, 0, 0, 0, 0, 0, 0, 0, 0, 0, 0, 0, 0, 0, 0, 0, 0, 0, 0, 0, 0, 0, 0, 0, 0, 0, 0, 0, 0, 0, 0, 0, 0, 0, 0, 0, 0, 0, 0, 0, 0, 0, 0, 0, 0, 0, 0, 0, 0, 0, 0, 0, 0, 0, 0, 0, 0, 0, 0, 0, 0, 0, 0, 0, 0, 0, 0, 0, 0, 0, 0, 0, 0, 0, 0, 0, 0, 0, 0, 0, 0, 0, 0, 0, 0, 0, 0, 0, 0, 0])
_uv = me_cylinder_012.uv_layers.new(name='UVMap')
_uv.uv.foreach_set('vector', [1.0, 0.5, 1.0, 1.0, 0.9688, 1.0, 0.9688, 0.5, 0.9688, 0.5, 0.9688, 1.0, 0.9375, 1.0, 0.9375, 0.5, 0.9375, 0.5, 0.9375, 1.0, 0.9062, 1.0, 0.9062, 0.5, 0.9062, 0.5, 0.9062, 1.0, 0.875, 1.0, 0.875, 0.5, 0.875, 0.5, 0.875, 1.0, 0.8438, 1.0, 0.8438, 0.5, 0.8438, 0.5, 0.8438, 1.0, 0.8125, 1.0, 0.8125, 0.5, 0.8125, 0.5, 0.8125, 1.0, 0.7812, 1.0, 0.7812, 0.5, 0.7812, 0.5, 0.7812, 1.0, 0.75, 1.0, 0.75, 0.5, 0.75, 0.5, 0.75, 1.0, 0.7188, 1.0, 0.7188, 0.5, 0.7188, 0.5, 0.7188, 1.0, 0.6875, 1.0, 0.6875, 0.5, 0.6875, 0.5, 0.6875, 1.0, 0.6562, 1.0, 0.6562, 0.5, 0.6562, 0.5, 0.6562, 1.0, 0.625, 1.0, 0.625, 0.5, 0.625, 0.5, 0.625, 1.0, 0.5938, 1.0, 0.5938, 0.5, 0.5938, 0.5, 0.5938, 1.0, 0.5625, 1.0, 0.5625, 0.5, 0.5625, 0.5, 0.5625, 1.0, 0.5312, 1.0, 0.5312, 0.5, 0.5312, 0.5, 0.5312, 1.0, 0.5, 1.0, 0.5, 0.5, 0.5, 0.5, 0.5, 1.0, 0.4688, 1.0, 0.4688, 0.5, 0.4688, 0.5, 0.4688, 1.0, 0.4375, 1.0, 0.4375, 0.5, 0.4375, 0.5, 0.4375, 1.0, 0.4062, 1.0, 0.4062, 0.5, 0.4062, 0.5, 0.4062, 1.0, 0.375, 1.0, 0.375, 0.5, 0.375, 0.5, 0.375, 1.0, 0.3438, 1.0, 0.3438, 0.5, 0.3438, 0.5, 0.3438, 1.0, 0.3125, 1.0, 0.3125, 0.5, 0.3125, 0.5, 0.3125, 1.0, 0.2812, 1.0, 0.2812, 0.5, 0.2812, 0.5, 0.2812, 1.0, 0.25, 1.0, 0.25, 0.5, 0.25, 0.5, 0.25, 1.0, 0.2188, 1.0, 0.2188, 0.5, 0.2188, 0.5, 0.2188, 1.0, 0.1875, 1.0, 0.1875, 0.5, 0.1875, 0.5, 0.1875, 1.0, 0.1562, 1.0, 0.1562, 0.5, 0.1562, 0.5, 0.1562, 1.0, 0.125, 1.0, 0.125, 0.5, 0.125, 0.5, 0.125, 1.0, 0.09375, 1.0, 0.09375, 0.5, 0.09375, 0.5, 0.09375, 1.0, 0.0625, 1.0, 0.0625, 0.5, 0.2968, 0.4854, 0.25, 0.49, 0.2032, 0.4854, 0.1582, 0.4717, 0.1167, 0.4496, 0.08029, 0.4197, 0.05045, 0.3833, 0.02827, 0.3418, 0.01461, 0.2968, 0.01, 0.25, 0.01461, 0.2032, 0.02827, 0.1582, 0.05045, 0.1167, 0.08029, 0.08029, 0.1167, 0.05045, 0.1582, 0.02827, 0.2032, 0.01461, 0.25, 0.01, 0.2968, 0.01461, 0.3418, 0.02827, 0.3833, 0.05045, 0.4197, 0.08029, 0.4496, 0.1167, 0.4717, 0.1582, 0.4854, 0.2032, 0.49, 0.25, 0.4854, 0.2968, 0.4717, 0.3418, 0.4496, 0.3833, 0.4197, 0.4197, 0.3833, 0.4496, 0.3418, 0.4717, 0.0625, 0.5, 0.0625, 1.0, 0.03125, 1.0, 0.03125, 0.5, 0.03125, 0.5, 0.03125, 1.0, 0.0, 1.0, 0.0, 0.5, 0.75, 0.49, 0.7968, 0.4854, 0.8418, 0.4717, 0.8833, 0.4496, 0.9197, 0.4197, 0.9496, 0.3833, 0.9717, 0.3418, 0.9854, 0.2968, 0.99, 0.25, 0.9854, 0.2032, 0.9717, 0.1582, 0.9496, 0.1167, 0.9197, 0.08029, 0.8833, 0.05045, 0.8418, 0.02827, 0.7968, 0.01461, 0.75, 0.01, 0.7032, 0.01461, 0.6582, 0.02827, 0.6167, 0.05045, 0.5803, 0.08029, 0.5504, 0.1167, 0.5283, 0.1582, 0.5146, 0.2032, 0.51, 0.25, 0.5146, 0.2968, 0.5283, 0.3418, 0.5504, 0.3833, 0.5803, 0.4197, 0.6167, 0.4496, 0.6582, 0.4717, 0.7032, 0.4854, 0.375, 0.0, 0.625, 0.0, 0.625, 0.25, 0.375, 0.25, 0.375, 0.25, 0.625, 0.25, 0.625, 0.5, 0.375, 0.5, 0.375, 0.5, 0.625, 0.5, 0.625, 0.75, 0.375, 0.75, 0.375, 0.75, 0.625, 0.75, 0.625, 1.0, 0.375, 1.0, 0.125, 0.5, 0.375, 0.5, 0.375, 0.75, 0.125, 0.75, 0.625, 0.5, 0.875, 0.5, 0.875, 0.75, 0.625, 0.75, 0.375, 0.0, 0.625, 0.0, 0.625, 0.25, 0.375, 0.25, 0.375, 0.25, 0.625, 0.25, 0.625, 0.5, 0.375, 0.5, 0.375, 0.5, 0.625, 0.5, 0.625, 0.75, 0.375, 0.75, 0.375, 0.75, 0.625, 0.75, 0.625, 1.0, 0.375, 1.0, 0.125, 0.5, 0.375, 0.5, 0.375, 0.75, 0.125, 0.75, 0.625, 0.5, 0.875, 0.5, 0.875, 0.75, 0.625, 0.75, 0.375, 0.0, 0.625, 0.0, 0.625, 0.25, 0.375, 0.25, 0.375, 0.25, 0.625, 0.25, 0.625, 0.5, 0.375, 0.5, 0.375, 0.5, 0.625, 0.5, 0.625, 0.75, 0.375, 0.75, 0.375, 0.75, 0.625, 0.75, 0.625, 1.0, 0.375, 1.0, 0.125, 0.5, 0.375, 0.5, 0.375, 0.75, 0.125, 0.75, 0.625, 0.5, 0.875, 0.5, 0.875, 0.75, 0.625, 0.75, 0.375, 0.0, 0.625, 0.0, 0.625, 0.25, 0.375, 0.25, 0.375, 0.25, 0.625, 0.25, 0.625, 0.5, 0.375, 0.5, 0.375, 0.5, 0.625, 0.5, 0.625, 0.75, 0.375, 0.75, 0.375, 0.75, 0.625, 0.75, 0.625, 1.0, 0.375, 1.0, 0.125, 0.5, 0.375, 0.5, 0.375, 0.75, 0.125, 0.75, 0.625, 0.5, 0.875, 0.5, 0.875, 0.75, 0.625, 0.75, 0.625, 0.5, 0.625, 0.25, 0.625, 0.25, 0.625, 0.5, 0.375, 0.75, 0.625, 0.75, 0.625, 1.0, 0.375, 1.0, 0.375, 0.0, 0.625, 0.0, 0.625, 0.25, 0.375, 0.25, 0.125, 0.5, 0.375, 0.5, 0.375, 0.75, 0.125, 0.75, 0.375, 0.5, 0.625, 0.5, 0.625, 0.75, 0.375, 0.75, 0.375, 0.25, 0.625, 0.25, 0.625, 0.5, 0.375, 0.5, 0.625, 0.75, 0.875, 0.75, 0.875, 0.75, 0.625, 0.75, 0.625, 1.0, 0.625, 0.75, 0.625, 0.75, 0.625, 1.0, 0.625, 0.25, 0.625, 0.0, 0.625, 0.0, 0.625, 0.25, 0.625, 0.75, 0.625, 0.5, 0.625, 0.5, 0.625, 0.75, 0.6734, 0.5484, 0.8266, 0.5484, 0.8266, 0.5484, 0.6734, 0.5484, 0.875, 0.75, 0.875, 0.5, 0.875, 0.5, 0.875, 0.75, 0.625, 0.75, 0.625, 0.5, 0.625, 0.5, 0.625, 0.75, 0.625, 0.5, 0.625, 0.25, 0.625, 0.25, 0.625, 0.5, 0.6734, 0.7016, 0.8266, 0.7016, 0.875, 0.75, 0.625, 0.75, 0.6734, 0.5484, 0.6734, 0.7016, 0.625, 0.75, 0.625, 0.5, 0.8266, 0.7016, 0.8266, 0.5484, 0.875, 0.5, 0.875, 0.75, 0.8266, 0.5484, 0.6734, 0.5484, 0.625, 0.5, 0.875, 0.5, 0.6734, 0.5484, 0.8266, 0.5484, 0.8266, 0.7016, 0.6734, 0.7016, 0.6734, 0.7016, 0.6734, 0.5484, 0.6734, 0.5484, 0.6734, 0.7016, 0.8266, 0.5484, 0.8266, 0.7016, 0.8266, 0.7016, 0.8266, 0.5484, 0.8266, 0.7016, 0.6734, 0.7016, 0.6734, 0.7016, 0.8266, 0.7016, 0.625, 0.25, 0.625, 0.0, 0.625, 0.0, 0.625, 0.25, 0.625, 1.0, 0.625, 0.75, 0.625, 0.75, 0.625, 1.0, 0.625, 0.5, 0.625, 0.25, 0.625, 0.25, 0.625, 0.5, 0.625, 0.75, 0.625, 0.5, 0.625, 0.5, 0.625, 0.75, 0.625, 0.25, 0.625, 0.0, 0.625, 0.0, 0.625, 0.25, 0.875, 0.5, 0.625, 0.5, 0.625, 0.5, 0.875, 0.5, 0.625, 1.0, 0.625, 0.75, 0.625, 0.75, 0.625, 1.0, 0.625, 0.5, 0.625, 0.75, 0.625, 0.75, 0.625, 0.5, 0.8266, 0.7016, 0.6734, 0.7016, 0.6734, 0.7016, 0.8266, 0.7016, 0.8266, 0.5484, 0.8266, 0.7016, 0.8266, 0.7016, 0.8266, 0.5484, 0.6734, 0.7016, 0.6734, 0.5484, 0.6734, 0.5484, 0.6734, 0.7016, 0.6734, 0.5484, 0.8266, 0.5484, 0.8266, 0.5484, 0.6734, 0.5484, 1.0, 0.5, 1.0, 1.0, 0.9688, 1.0, 0.9688, 0.5, 0.9688, 0.5, 0.9688, 1.0, 0.9375, 1.0, 0.9375, 0.5, 0.9375, 0.5, 0.9375, 1.0, 0.9062, 1.0, 0.9062, 0.5, 0.9062, 0.5, 0.9062, 1.0, 0.875, 1.0, 0.875, 0.5, 0.875, 0.5, 0.875, 1.0, 0.8438, 1.0, 0.8438, 0.5, 0.8438, 0.5, 0.8438, 1.0, 0.8125, 1.0, 0.8125, 0.5, 0.8125, 0.5, 0.8125, 1.0, 0.7812, 1.0, 0.7812, 0.5, 0.7812, 0.5, 0.7812, 1.0, 0.75, 1.0, 0.75, 0.5, 0.75, 0.5, 0.75, 1.0, 0.7188, 1.0, 0.7188, 0.5, 0.7188, 0.5, 0.7188, 1.0, 0.6875, 1.0, 0.6875, 0.5, 0.6875, 0.5, 0.6875, 1.0, 0.6562, 1.0, 0.6562, 0.5, 0.6562, 0.5, 0.6562, 1.0, 0.625, 1.0, 0.625, 0.5, 0.625, 0.5, 0.625, 1.0, 0.5938, 1.0, 0.5938, 0.5, 0.5938, 0.5, 0.5938, 1.0, 0.5625, 1.0, 0.5625, 0.5, 0.5625, 0.5, 0.5625, 1.0, 0.5312, 1.0, 0.5312, 0.5, 0.5312, 0.5, 0.5312, 1.0, 0.5, 1.0, 0.5, 0.5, 0.5, 0.5, 0.5, 1.0, 0.4688, 1.0, 0.4688, 0.5, 0.4688, 0.5, 0.4688, 1.0, 0.4375, 1.0, 0.4375, 0.5, 0.4375, 0.5, 0.4375, 1.0, 0.4062, 1.0, 0.4062, 0.5, 0.4062, 0.5, 0.4062, 1.0, 0.375, 1.0, 0.375, 0.5, 0.375, 0.5, 0.375, 1.0, 0.3438, 1.0, 0.3438, 0.5, 0.3438, 0.5, 0.3438, 1.0, 0.3125, 1.0, 0.3125, 0.5, 0.3125, 0.5, 0.3125, 1.0, 0.2812, 1.0, 0.2812, 0.5, 0.2812, 0.5, 0.2812, 1.0, 0.25, 1.0, 0.25, 0.5, 0.25, 0.5, 0.25, 1.0, 0.2188, 1.0, 0.2188, 0.5, 0.2188, 0.5, 0.2188, 1.0, 0.1875, 1.0, 0.1875, 0.5, 0.1875, 0.5, 0.1875, 1.0, 0.1562, 1.0, 0.1562, 0.5, 0.1562, 0.5, 0.1562, 1.0, 0.125, 1.0, 0.125, 0.5, 0.125, 0.5, 0.125, 1.0, 0.09375, 1.0, 0.09375, 0.5, 0.09375, 0.5, 0.09375, 1.0, 0.0625, 1.0, 0.0625, 0.5, 0.2968, 0.4854, 0.25, 0.49, 0.2032, 0.4854, 0.1582, 0.4717, 0.1167, 0.4496, 0.08029, 0.4197, 0.05045, 0.3833, 0.02827, 0.3418, 0.01461, 0.2968, 0.01, 0.25, 0.01461, 0.2032, 0.02827, 0.1582, 0.05045, 0.1167, 0.08029, 0.08029, 0.1167, 0.05045, 0.1582, 0.02827, 0.2032, 0.01461, 0.25, 0.01, 0.2968, 0.01461, 0.3418, 0.02827, 0.3833, 0.05045, 0.4197, 0.08029, 0.4496, 0.1167, 0.4717, 0.1582, 0.4854, 0.2032, 0.49, 0.25, 0.4854, 0.2968, 0.4717, 0.3418, 0.4496, 0.3833, 0.4197, 0.4197, 0.3833, 0.4496, 0.3418, 0.4717, 0.0625, 0.5, 0.0625, 1.0, 0.03125, 1.0, 0.03125, 0.5, 0.03125, 0.5, 0.03125, 1.0, 0.0, 1.0, 0.0, 0.5, 0.75, 0.49, 0.7968, 0.4854, 0.8418, 0.4717, 0.8833, 0.4496, 0.9197, 0.4197, 0.9496, 0.3833, 0.9717, 0.3418, 0.9854, 0.2968, 0.99, 0.25, 0.9854, 0.2032, 0.9717, 0.1582, 0.9496, 0.1167, 0.9197, 0.08029, 0.8833, 0.05045, 0.8418, 0.02827, 0.7968, 0.01461, 0.75, 0.01, 0.7032, 0.01461, 0.6582, 0.02827, 0.6167, 0.05045, 0.5803, 0.08029, 0.5504, 0.1167, 0.5283, 0.1582, 0.5146, 0.2032, 0.51, 0.25, 0.5146, 0.2968, 0.5283, 0.3418, 0.5504, 0.3833, 0.5803, 0.4197, 0.6167, 0.4496, 0.6582, 0.4717, 0.7032, 0.4854, 0.9688, 1.0, 0.9375, 1.0, 0.9375, 0.9426, 0.9688, 0.9426, 0.9375, 1.0, 0.9062, 1.0, 0.9062, 0.9426, 0.9375, 0.9426, 0.9062, 1.0, 0.875, 1.0, 0.875, 0.9426, 0.9062, 0.9426, 0.875, 1.0, 0.8438, 1.0, 0.8438, 0.9426, 0.875, 0.9426, 0.8438, 1.0, 0.8125, 1.0, 0.8125, 0.9426, 0.8438, 0.9426, 0.8125, 1.0, 0.7812, 1.0, 0.7812, 0.9426, 0.8125, 0.9426, 0.7812, 1.0, 0.75, 1.0, 0.75, 0.9426, 0.7812, 0.9426, 0.75, 1.0, 0.7188, 1.0, 0.7188, 0.9426, 0.75, 0.9426, 0.7188, 1.0, 0.6875, 1.0, 0.6875, 0.9426, 0.7188, 0.9426, 0.6875, 1.0, 0.6562, 1.0, 0.6562, 0.9426, 0.6875, 0.9426, 0.6562, 1.0, 0.625, 1.0, 0.625, 0.9426, 0.6562, 0.9426, 0.625, 1.0, 0.5938, 1.0, 0.5938, 0.9426, 0.625, 0.9426, 0.5938, 1.0, 0.5625, 1.0, 0.5625, 0.9426, 0.5938, 0.9426, 0.5625, 1.0, 0.5312, 1.0, 0.5312, 0.9426, 0.5625, 0.9426, 0.5312, 1.0, 0.5, 1.0, 0.5, 0.9426, 0.5312, 0.9426, 0.5, 1.0, 0.4688, 1.0, 0.4688, 0.9426, 0.5, 0.9426, 0.4688, 1.0, 0.4375, 1.0, 0.4375, 0.9426, 0.4688, 0.9426, 0.4375, 1.0, 0.4062, 1.0, 0.4062, 0.9426, 0.4375, 0.9426, 0.4062, 1.0, 0.375, 1.0, 0.375, 0.9426, 0.4062, 0.9426, 0.375, 1.0, 0.3438, 1.0, 0.3438, 0.9426, 0.375, 0.9426, 0.3438, 1.0, 0.3125, 1.0, 0.3125, 0.9426, 0.3438, 0.9426, 0.3125, 1.0, 0.2812, 1.0, 0.2812, 0.9426, 0.3125, 0.9426, 0.2812, 1.0, 0.25, 1.0, 0.25, 0.9426, 0.2812, 0.9426, 0.25, 1.0, 0.2188, 1.0, 0.2188, 0.9426, 0.25, 0.9426, 0.2188, 1.0, 0.1875, 1.0, 0.1875, 0.9426, 0.2188, 0.9426, 0.1875, 1.0, 0.1562, 1.0, 0.1562, 0.9426, 0.1875, 0.9426, 0.1562, 1.0, 0.125, 1.0, 0.125, 0.9426, 0.1562, 0.9426, 0.125, 1.0, 0.09375, 1.0, 0.09375, 0.9426, 0.125, 0.9426, 0.09375, 1.0, 0.0625, 1.0, 0.0625, 0.9426, 0.09375, 0.9426, 0.0625, 1.0, 0.03125, 1.0, 0.03125, 0.9426, 0.0625, 0.9426, 0.03125, 1.0, 0.0, 1.0, 0.0, 0.9426, 0.03125, 0.9426, 0.75, 0.49, 0.7968, 0.4854, 0.8418, 0.4717, 0.8833, 0.4496, 0.9197, 0.4197, 0.9496, 0.3833, 0.9717, 0.3418, 0.9854, 0.2968, 0.99, 0.25, 0.9854, 0.2032, 0.9717, 0.1582, 0.9496, 0.1167, 0.9197, 0.08029, 0.8833, 0.05045, 0.8418, 0.02827, 0.7968, 0.01461, 0.75, 0.01, 0.7032, 0.01461, 0.6582, 0.02827, 0.6167, 0.05045, 0.5803, 0.08029, 0.5504, 0.1167, 0.5283, 0.1582, 0.5146, 0.2032, 0.51, 0.25, 0.5146, 0.2968, 0.5283, 0.3418, 0.5504, 0.3833, 0.5803, 0.4197, 0.6167, 0.4496, 0.6582, 0.4717, 0.7032, 0.4854, 0.2968, 0.4854, 0.25, 0.49, 0.2032, 0.4854, 0.1582, 0.4717, 0.1167, 0.4496, 0.08029, 0.4197, 0.05045, 0.3833, 0.02827, 0.3418, 0.01461, 0.2968, 0.01, 0.25, 0.01461, 0.2032, 0.02827, 0.1582, 0.05045, 0.1167, 0.08029, 0.08029, 0.1167, 0.05045, 0.1582, 0.02827, 0.2032, 0.01461, 0.25, 0.01, 0.2968, 0.01461, 0.3418, 0.02827, 0.3833, 0.05045, 0.4197, 0.08029, 0.4496, 0.1167, 0.4717, 0.1582, 0.4854, 0.2032, 0.49, 0.25, 0.4854, 0.2968, 0.4717, 0.3418, 0.4496, 0.3833, 0.4197, 0.4197, 0.3833, 0.4496, 0.3418, 0.4717, 0.03125, 0.5, 0.03125, 0.6426, 0.0, 0.6426, 0.0, 0.5, 0.03125, 0.6426, 0.03125, 0.7426, 0.0, 0.7426, 0.0, 0.6426, 0.03125, 0.7426, 0.03125, 0.8426, 0.0, 0.8426, 0.0, 0.7426, 0.03125, 0.8426, 0.03125, 0.9426, 0.0, 0.9426, 0.0, 0.8426, 0.0625, 0.5, 0.0625, 0.6426, 0.03125, 0.6426, 0.03125, 0.5, 0.0625, 0.6426, 0.0625, 0.7426, 0.03125, 0.7426, 0.03125, 0.6426, 0.0625, 0.7426, 0.0625, 0.8426, 0.03125, 0.8426, 0.03125, 0.7426, 0.0625, 0.8426, 0.0625, 0.9426, 0.03125, 0.9426, 0.03125, 0.8426, 0.09375, 0.5, 0.09375, 0.6426, 0.0625, 0.6426, 0.0625, 0.5, 0.09375, 0.6426, 0.09375, 0.7426, 0.0625, 0.7426, 0.0625, 0.6426, 0.09375, 0.7426, 0.09375, 0.8426, 0.0625, 0.8426, 0.0625, 0.7426, 0.09375, 0.8426, 0.09375, 0.9426, 0.0625, 0.9426, 0.0625, 0.8426, 0.125, 0.5, 0.125, 0.6426, 0.09375, 0.6426, 0.09375, 0.5, 0.125, 0.6426, 0.125, 0.7426, 0.09375, 0.7426, 0.09375, 0.6426, 0.125, 0.7426, 0.125, 0.8426, 0.09375, 0.8426, 0.09375, 0.7426, 0.125, 0.8426, 0.125, 0.9426, 0.09375, 0.9426, 0.09375, 0.8426, 0.1562, 0.5, 0.1563, 0.6426, 0.125, 0.6426, 0.125, 0.5, 0.1563, 0.6426, 0.1562, 0.7426, 0.125, 0.7426, 0.125, 0.6426, 0.1562, 0.7426, 0.1563, 0.8426, 0.125, 0.8426, 0.125, 0.7426, 0.1563, 0.8426, 0.1562, 0.9426, 0.125, 0.9426, 0.125, 0.8426, 0.1875, 0.5, 0.1875, 0.6426, 0.1563, 0.6426, 0.1562, 0.5, 0.1875, 0.6426, 0.1875, 0.7426, 0.1562, 0.7426, 0.1563, 0.6426, 0.1875, 0.7426, 0.1875, 0.8426, 0.1563, 0.8426, 0.1562, 0.7426, 0.1875, 0.8426, 0.1875, 0.9426, 0.1562, 0.9426, 0.1563, 0.8426, 0.2188, 0.5, 0.2188, 0.6426, 0.1875, 0.6426, 0.1875, 0.5, 0.2188, 0.6426, 0.2188, 0.7426, 0.1875, 0.7426, 0.1875, 0.6426, 0.2188, 0.7426, 0.2188, 0.8426, 0.1875, 0.8426, 0.1875, 0.7426, 0.2188, 0.8426, 0.2188, 0.9426, 0.1875, 0.9426, 0.1875, 0.8426, 0.25, 0.5, 0.25, 0.6426, 0.2188, 0.6426, 0.2188, 0.5, 0.25, 0.6426, 0.25, 0.7426, 0.2188, 0.7426, 0.2188, 0.6426, 0.25, 0.7426, 0.25, 0.8426, 0.2188, 0.8426, 0.2188, 0.7426, 0.25, 0.8426, 0.25, 0.9426, 0.2188, 0.9426, 0.2188, 0.8426, 0.2812, 0.5, 0.2812, 0.6426, 0.25, 0.6426, 0.25, 0.5, 0.2812, 0.6426, 0.2812, 0.7426, 0.25, 0.7426, 0.25, 0.6426, 0.2812, 0.7426, 0.2812, 0.8426, 0.25, 0.8426, 0.25, 0.7426, 0.2812, 0.8426, 0.2812, 0.9426, 0.25, 0.9426, 0.25, 0.8426, 0.3125, 0.5, 0.3125, 0.6426, 0.2812, 0.6426, 0.2812, 0.5, 0.3125, 0.6426, 0.3125, 0.7426, 0.2812, 0.7426, 0.2812, 0.6426, 0.3125, 0.7426, 0.3125, 0.8426, 0.2812, 0.8426, 0.2812, 0.7426, 0.3125, 0.8426, 0.3125, 0.9426, 0.2812, 0.9426, 0.2812, 0.8426, 0.3438, 0.5, 0.3438, 0.6426, 0.3125, 0.6426, 0.3125, 0.5, 0.3438, 0.6426, 0.3438, 0.7426, 0.3125, 0.7426, 0.3125, 0.6426, 0.3438, 0.7426, 0.3438, 0.8426, 0.3125, 0.8426, 0.3125, 0.7426, 0.3438, 0.8426, 0.3438, 0.9426, 0.3125, 0.9426, 0.3125, 0.8426, 0.375, 0.5, 0.375, 0.6426, 0.3438, 0.6426, 0.3438, 0.5, 0.375, 0.6426, 0.375, 0.7426, 0.3438, 0.7426, 0.3438, 0.6426, 0.375, 0.7426, 0.375, 0.8426, 0.3438, 0.8426, 0.3438, 0.7426, 0.375, 0.8426, 0.375, 0.9426, 0.3438, 0.9426, 0.3438, 0.8426, 0.4062, 0.5, 0.4062, 0.6426, 0.375, 0.6426, 0.375, 0.5, 0.4062, 0.6426, 0.4062, 0.7426, 0.375, 0.7426, 0.375, 0.6426, 0.4062, 0.7426, 0.4062, 0.8426, 0.375, 0.8426, 0.375, 0.7426, 0.4062, 0.8426, 0.4062, 0.9426, 0.375, 0.9426, 0.375, 0.8426, 0.4375, 0.5, 0.4375, 0.6426, 0.4062, 0.6426, 0.4062, 0.5, 0.4375, 0.6426, 0.4375, 0.7426, 0.4062, 0.7426, 0.4062, 0.6426, 0.4375, 0.7426, 0.4375, 0.8426, 0.4062, 0.8426, 0.4062, 0.7426, 0.4375, 0.8426, 0.4375, 0.9426, 0.4062, 0.9426, 0.4062, 0.8426, 0.4688, 0.5, 0.4688, 0.6426, 0.4375, 0.6426, 0.4375, 0.5, 0.4688, 0.6426, 0.4688, 0.7426, 0.4375, 0.7426, 0.4375, 0.6426, 0.4688, 0.7426, 0.4687, 0.8426, 0.4375, 0.8426, 0.4375, 0.7426, 0.4687, 0.8426, 0.4688, 0.9426, 0.4375, 0.9426, 0.4375, 0.8426, 0.5, 0.5, 0.5, 0.6426, 0.4688, 0.6426, 0.4688, 0.5, 0.5, 0.6426, 0.5, 0.7426, 0.4688, 0.7426, 0.4688, 0.6426, 0.5, 0.7426, 0.5, 0.8426, 0.4687, 0.8426, 0.4688, 0.7426, 0.5, 0.8426, 0.5, 0.9426, 0.4688, 0.9426, 0.4687, 0.8426, 0.5312, 0.5, 0.5312, 0.6426, 0.5, 0.6426, 0.5, 0.5, 0.5312, 0.6426, 0.5312, 0.7426, 0.5, 0.7426, 0.5, 0.6426, 0.5312, 0.7426, 0.5312, 0.8426, 0.5, 0.8426, 0.5, 0.7426, 0.5312, 0.8426, 0.5312, 0.9426, 0.5, 0.9426, 0.5, 0.8426, 0.5625, 0.5, 0.5625, 0.6426, 0.5312, 0.6426, 0.5312, 0.5, 0.5625, 0.6426, 0.5625, 0.7426, 0.5312, 0.7426, 0.5312, 0.6426, 0.5625, 0.7426, 0.5625, 0.8426, 0.5312, 0.8426, 0.5312, 0.7426, 0.5625, 0.8426, 0.5625, 0.9426, 0.5312, 0.9426, 0.5312, 0.8426, 0.5938, 0.5, 0.5938, 0.6426, 0.5625, 0.6426, 0.5625, 0.5, 0.5938, 0.6426, 0.5938, 0.7426, 0.5625, 0.7426, 0.5625, 0.6426, 0.5938, 0.7426, 0.5938, 0.8426, 0.5625, 0.8426, 0.5625, 0.7426, 0.5938, 0.8426, 0.5938, 0.9426, 0.5625, 0.9426, 0.5625, 0.8426, 0.625, 0.5, 0.625, 0.6426, 0.5938, 0.6426, 0.5938, 0.5, 0.625, 0.6426, 0.625, 0.7426, 0.5938, 0.7426, 0.5938, 0.6426, 0.625, 0.7426, 0.625, 0.8426, 0.5938, 0.8426, 0.5938, 0.7426, 0.625, 0.8426, 0.625, 0.9426, 0.5938, 0.9426, 0.5938, 0.8426, 0.6562, 0.5, 0.6562, 0.6426, 0.625, 0.6426, 0.625, 0.5, 0.6562, 0.6426, 0.6562, 0.7426, 0.625, 0.7426, 0.625, 0.6426, 0.6562, 0.7426, 0.6563, 0.8426, 0.625, 0.8426, 0.625, 0.7426, 0.6563, 0.8426, 0.6562, 0.9426, 0.625, 0.9426, 0.625, 0.8426, 0.6875, 0.5, 0.6875, 0.6426, 0.6562, 0.6426, 0.6562, 0.5, 0.6875, 0.6426, 0.6875, 0.7426, 0.6562, 0.7426, 0.6562, 0.6426, 0.6875, 0.7426, 0.6875, 0.8426, 0.6563, 0.8426, 0.6562, 0.7426, 0.6875, 0.8426, 0.6875, 0.9426, 0.6562, 0.9426, 0.6563, 0.8426, 0.7188, 0.5, 0.7188, 0.6426, 0.6875, 0.6426, 0.6875, 0.5, 0.7188, 0.6426, 0.7188, 0.7426, 0.6875, 0.7426, 0.6875, 0.6426, 0.7188, 0.7426, 0.7188, 0.8426, 0.6875, 0.8426, 0.6875, 0.7426, 0.7188, 0.8426, 0.7188, 0.9426, 0.6875, 0.9426, 0.6875, 0.8426, 0.75, 0.5, 0.75, 0.6426, 0.7188, 0.6426, 0.7188, 0.5, 0.75, 0.6426, 0.75, 0.7426, 0.7188, 0.7426, 0.7188, 0.6426, 0.75, 0.7426, 0.75, 0.8426, 0.7188, 0.8426, 0.7188, 0.7426, 0.75, 0.8426, 0.75, 0.9426, 0.7188, 0.9426, 0.7188, 0.8426, 0.7812, 0.5, 0.7812, 0.6426, 0.75, 0.6426, 0.75, 0.5, 0.7812, 0.6426, 0.7812, 0.7426, 0.75, 0.7426, 0.75, 0.6426, 0.7812, 0.7426, 0.7812, 0.8426, 0.75, 0.8426, 0.75, 0.7426, 0.7812, 0.8426, 0.7812, 0.9426, 0.75, 0.9426, 0.75, 0.8426, 0.8125, 0.5, 0.8125, 0.6426, 0.7812, 0.6426, 0.7812, 0.5, 0.8125, 0.6426, 0.8125, 0.7426, 0.7812, 0.7426, 0.7812, 0.6426, 0.8125, 0.7426, 0.8125, 0.8426, 0.7812, 0.8426, 0.7812, 0.7426, 0.8125, 0.8426, 0.8125, 0.9426, 0.7812, 0.9426, 0.7812, 0.8426, 0.8438, 0.5, 0.8438, 0.6426, 0.8125, 0.6426, 0.8125, 0.5, 0.8438, 0.6426, 0.8437, 0.7426, 0.8125, 0.7426, 0.8125, 0.6426, 0.8437, 0.7426, 0.8438, 0.8426, 0.8125, 0.8426, 0.8125, 0.7426, 0.8438, 0.8426, 0.8438, 0.9426, 0.8125, 0.9426, 0.8125, 0.8426, 0.875, 0.5, 0.875, 0.6426, 0.8438, 0.6426, 0.8438, 0.5, 0.875, 0.6426, 0.875, 0.7426, 0.8437, 0.7426, 0.8438, 0.6426, 0.875, 0.7426, 0.875, 0.8426, 0.8438, 0.8426, 0.8437, 0.7426, 0.875, 0.8426, 0.875, 0.9426, 0.8438, 0.9426, 0.8438, 0.8426, 0.9062, 0.5, 0.9062, 0.6426, 0.875, 0.6426, 0.875, 0.5, 0.9062, 0.6426, 0.9062, 0.7426, 0.875, 0.7426, 0.875, 0.6426, 0.9062, 0.7426, 0.9062, 0.8426, 0.875, 0.8426, 0.875, 0.7426, 0.9062, 0.8426, 0.9062, 0.9426, 0.875, 0.9426, 0.875, 0.8426, 0.9375, 0.5, 0.9375, 0.6426, 0.9062, 0.6426, 0.9062, 0.5, 0.9375, 0.6426, 0.9375, 0.7426, 0.9062, 0.7426, 0.9062, 0.6426, 0.9375, 0.7426, 0.9375, 0.8426, 0.9062, 0.8426, 0.9062, 0.7426, 0.9375, 0.8426, 0.9375, 0.9426, 0.9062, 0.9426, 0.9062, 0.8426, 0.9688, 0.5, 0.9688, 0.6426, 0.9375, 0.6426, 0.9375, 0.5, 0.9688, 0.6426, 0.9688, 0.7426, 0.9375, 0.7426, 0.9375, 0.6426, 0.9688, 0.7426, 0.9688, 0.8426, 0.9375, 0.8426, 0.9375, 0.7426, 0.9688, 0.8426, 0.9688, 0.9426, 0.9375, 0.9426, 0.9375, 0.8426, 1.0, 0.5, 1.0, 0.6426, 0.9688, 0.6426, 0.9688, 0.5, 1.0, 0.6426, 1.0, 0.7426, 0.9688, 0.7426, 0.9688, 0.6426, 1.0, 0.7426, 1.0, 0.8426, 0.9688, 0.8426, 0.9688, 0.7426, 1.0, 0.8426, 1.0, 0.9426, 0.9688, 0.9426, 0.9688, 0.8426, 1.0, 0.9426, 1.0, 1.0, 0.9688, 1.0, 0.9688, 0.9426])
me_cylinder_012.materials.append(mat_tap_metal_001)
me_cylinder_012.materials.append(mat_wood_001)
me_cylinder_012.materials.append(mat_sink_white_001)
me_cylinder_012.use_remesh_fix_poles = True
me_cylinder_012.use_remesh_preserve_attributes = False
me_cylinder_012.update()

# ---- objects
ob_light = bpy.data.objects.new('Light', light_light)
ob_camera = bpy.data.objects.new('Camera', cam_camera)
ob_cylinder_008 = bpy.data.objects.new('Cylinder.008', me_cylinder_008)
ob_cylinder_009 = bpy.data.objects.new('Cylinder.009', me_cylinder_009)
ob_cylinder_012 = bpy.data.objects.new('Cylinder.012', me_cylinder_012)

# ---- transforms, parenting, visibility, modifiers, constraints
ob_light.location = (4.076, 1.005, 5.904)
ob_light.rotation_euler = (0.6503, 0.05522, 1.866)
ob_light.lock_rotations_4d = False
ob_light.empty_display_type = 'ARROWS'
ob_light.color = (0.0, 0.0, 0.0, 0.0)
ob_light.lineart.crease_threshold = 0.0
ob_camera.location = (7.359, -6.926, 4.958)
ob_camera.rotation_euler = (1.109, 0.0, 0.8149)
ob_camera.lock_rotations_4d = False
ob_camera.empty_display_type = 'ARROWS'
ob_camera.color = (0.0, 0.0, 0.0, 0.0)
ob_camera.display_type = 'WIRE'
ob_camera.lineart.crease_threshold = 0.0
ob_cylinder_008.location = (-1.653, -0.9524, 1.201)
ob_cylinder_008.rotation_euler = (0.0, -0.0, 1.571)
ob_cylinder_008.scale = (0.05723, 0.05723, 0.02991)
ob_cylinder_009.location = (-1.653, -0.9524, 1.23)
ob_cylinder_009.rotation_euler = (0.0, -0.0, 1.571)
ob_cylinder_009.scale = (0.03983, 0.03983, 0.02082)
ob_cylinder_012.location = (-2.014, -0.9524, 1.536)
ob_cylinder_012.rotation_euler = (1.232, -0.0, 1.571)
ob_cylinder_012.scale = (0.02826, 0.02995, 0.1055)

# ---- collection membership
col_collection.objects.link(ob_light)
col_collection.objects.link(ob_camera)
col_collection.objects.link(ob_cylinder_008)
col_collection.objects.link(ob_cylinder_009)
col_collection.objects.link(ob_cylinder_012)

# ---- scene / render settings (as saved in the file)
scene.camera = ob_camera
scene.frame_start = 1; scene.frame_end = 250; scene.frame_set(1)
scene.render.engine = 'BLENDER_EEVEE_NEXT'
scene.cycles.use_denoising = False
scene.cycles.samples = 128
scene.cycles.sampling_pattern = 'TABULATED_SOBOL'
scene.cycles.use_adaptive_sampling = False
scene.cycles.use_light_tree = False
scene.view_settings.view_transform = 'Filmic'
bpy.context.view_layer.update()
